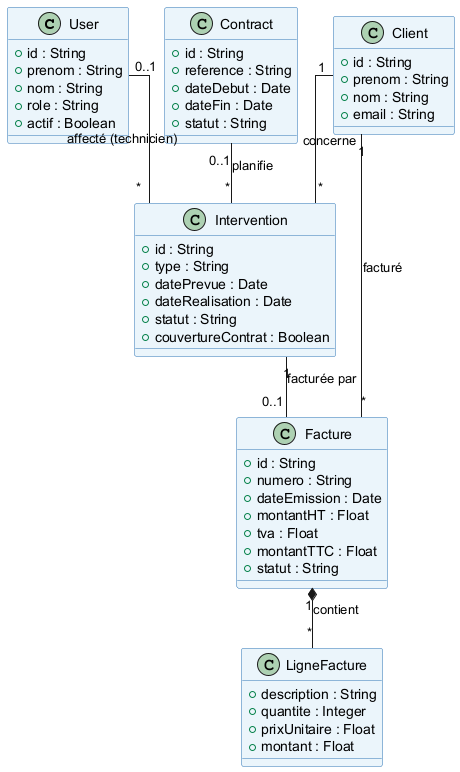

The diagram above was rendered by PlantUML. Its source (embedded in the PNG):
@startuml 19_sprint3_class_diagram

skinparam classBackgroundColor #EBF5FB
skinparam classBorderColor #2E74B5
skinparam noteBackgroundColor #FFFDE7
skinparam noteBorderColor #F39C12
skinparam linetype ortho

class User {
  + id : String
  + prenom : String
  + nom : String
  + role : String
  + actif : Boolean
}

class Client {
  + id : String
  + prenom : String
  + nom : String
  + email : String
}

class Contract {
  + id : String
  + reference : String
  + dateDebut : Date
  + dateFin : Date
  + statut : String
}

class Intervention {
  + id : String
  + type : String
  + datePrevue : Date
  + dateRealisation : Date
  + statut : String
  + couvertureContrat : Boolean
}

class Facture {
  + id : String
  + numero : String
  + dateEmission : Date
  + montantHT : Float
  + tva : Float
  + montantTTC : Float
  + statut : String
}

class LigneFacture {
  + description : String
  + quantite : Integer
  + prixUnitaire : Float
  + montant : Float
}

Intervention "1"    --   "0..1" Facture      : facturée par
Facture      "1"    *--  "*"    LigneFacture : contient
Client       "1"    --   "*"    Facture      : facturé
Client       "1"    --   "*"    Intervention : concerne
User         "0..1" --   "*"    Intervention : affecté (technicien)
Contract     "0..1" --   "*"    Intervention : planifie

@enduml